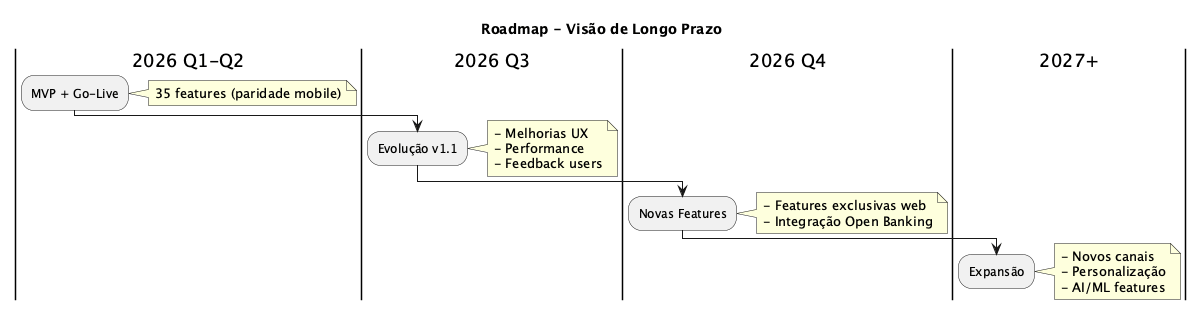

The diagram above was rendered by PlantUML. Its source (embedded in the PNG):
@startuml
skinparam backgroundColor white

title Roadmap - Visão de Longo Prazo

|2026 Q1-Q2|
:MVP + Go-Live;
note right: 35 features (paridade mobile)

|2026 Q3|
:Evolução v1.1;
note right
- Melhorias UX
- Performance
- Feedback users
end note

|2026 Q4|
:Novas Features;
note right
- Features exclusivas web
- Integração Open Banking
end note

|2027+|
:Expansão;
note right
- Novos canais
- Personalização
- AI/ML features
end note

@enduml